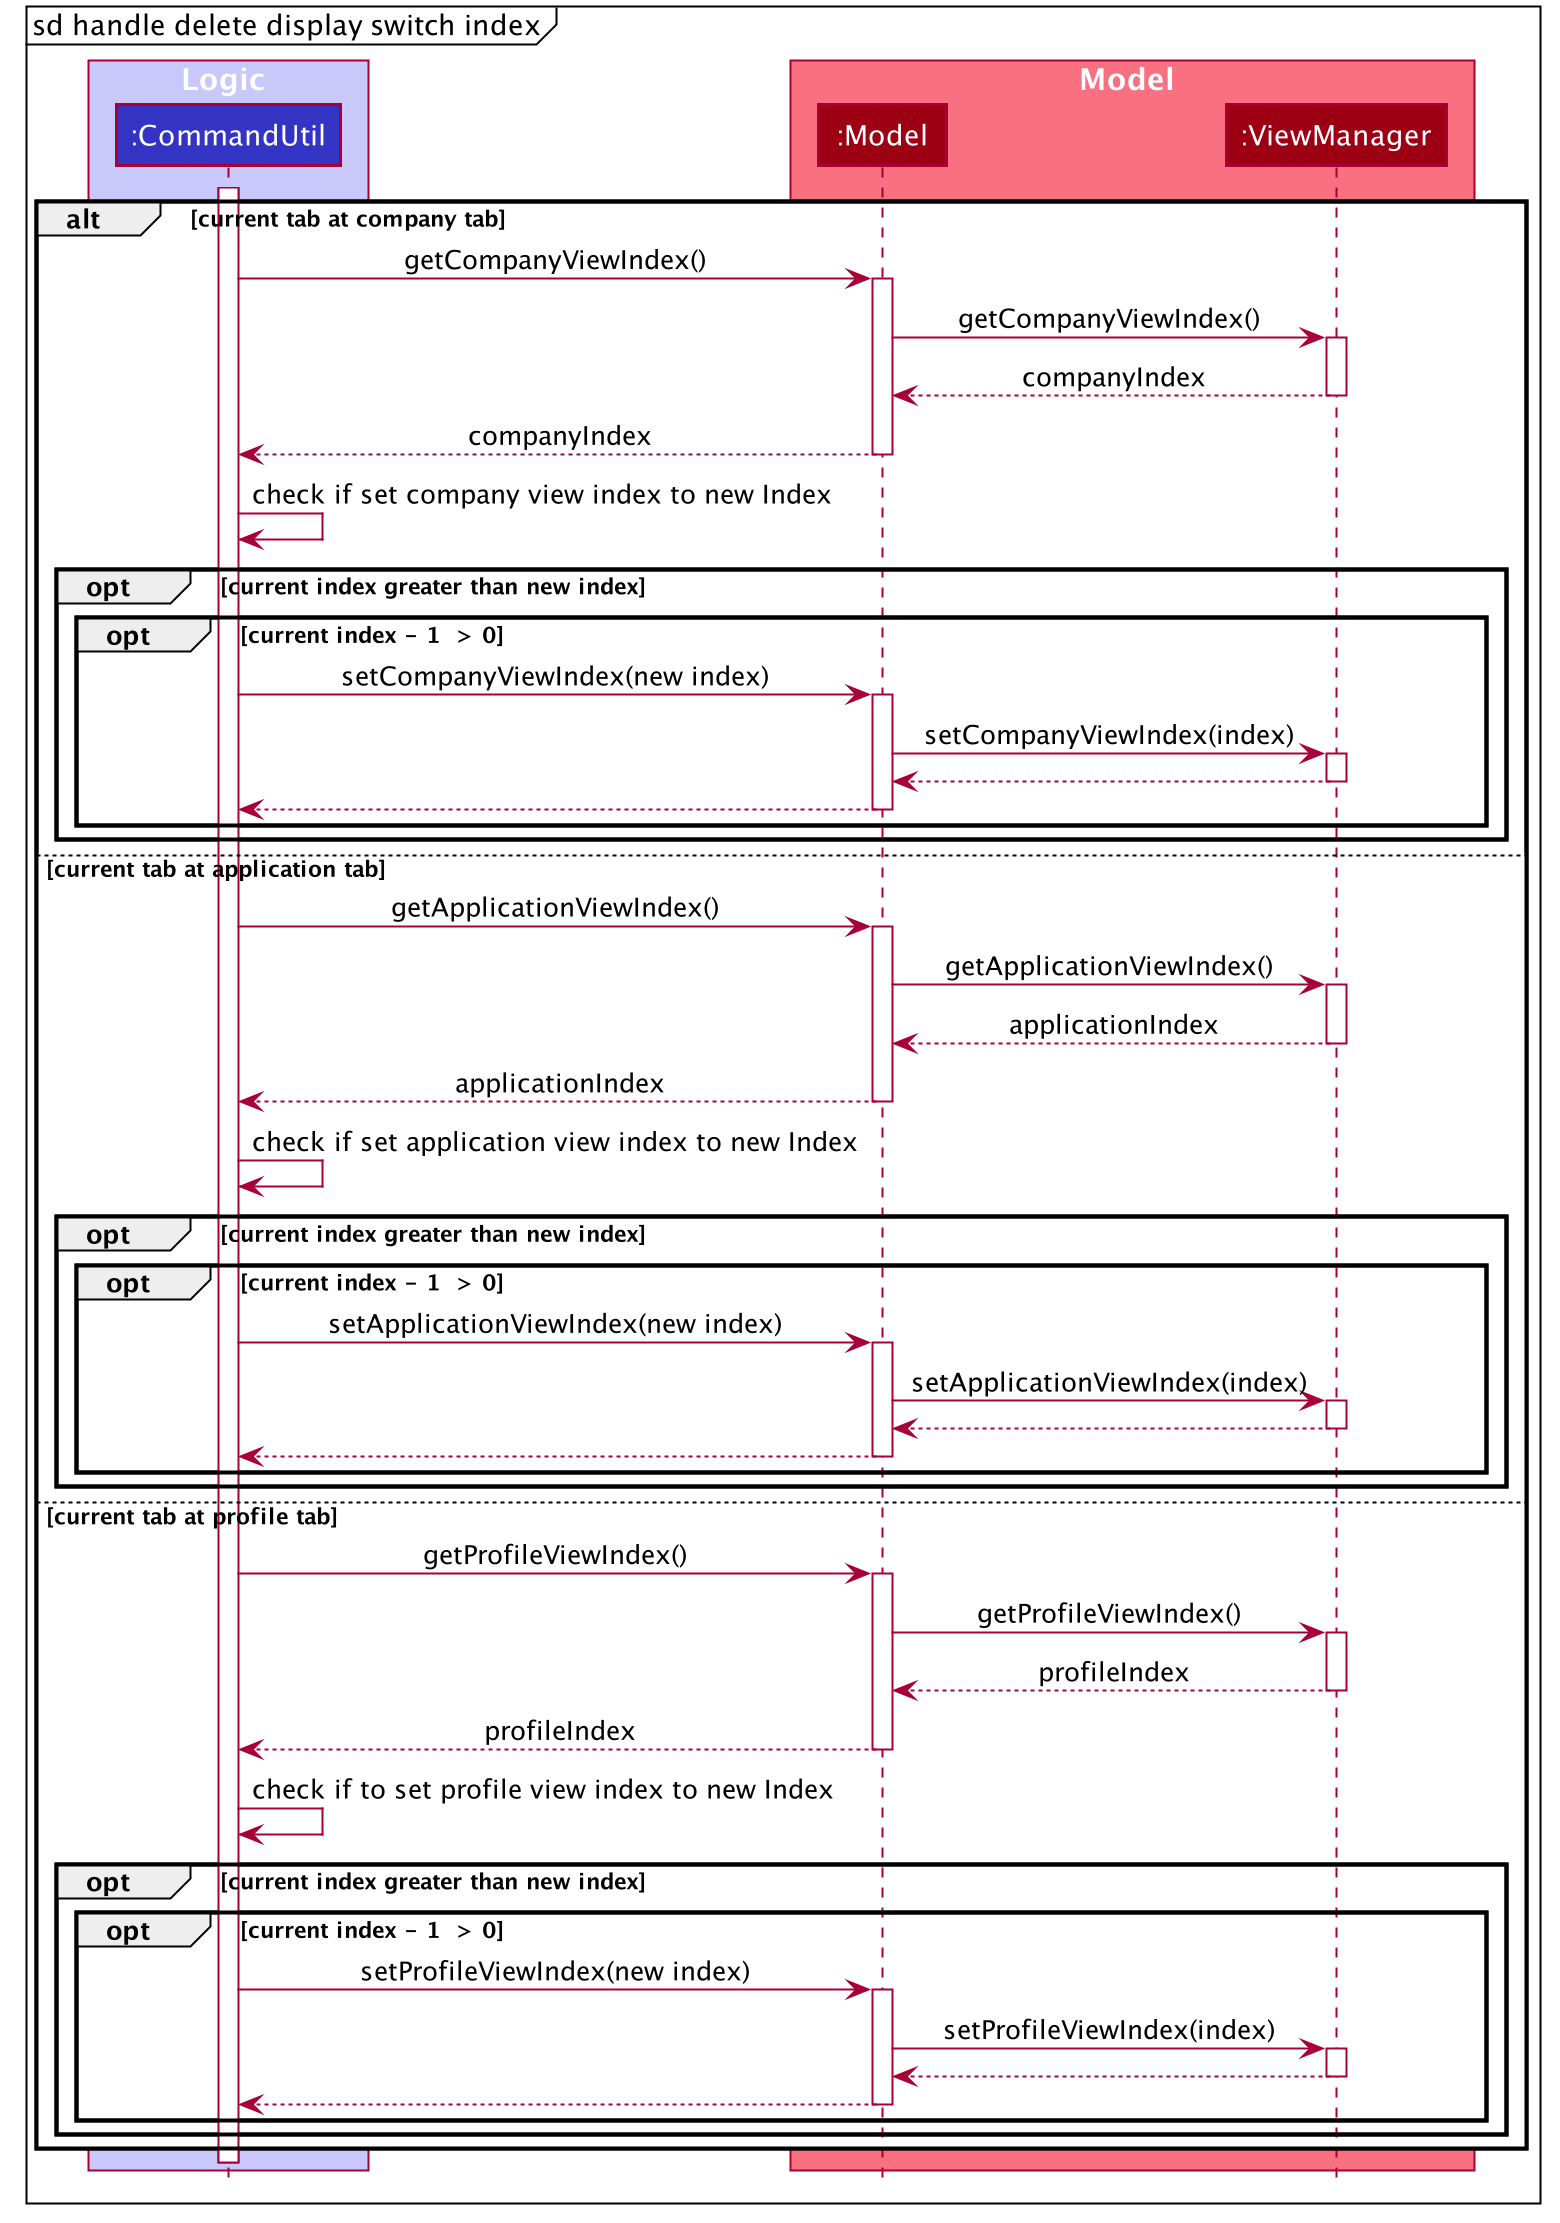

The diagram above was rendered by PlantUML. Its source (embedded in the PNG):
@startuml








skinparam BackgroundColor #FFFFFFF

skinparam Shadowing false

skinparam classAttributeIconSize 0

skinparam Class {
    FontColor #FFFFFF
    BorderThickness 1
    BorderColor #FFFFFF
    StereotypeFontColor #FFFFFF
    FontName Arial
}

skinparam Actor {
    BorderColor #000000
    Color #000000
    FontName Arial
}

skinparam Sequence {
    MessageAlign center
    BoxFontSize 15
    BoxPadding 0
    BoxFontColor #FFFFFF
    FontName Arial
}

skinparam Participant {
    FontColor #FFFFFFF
    Padding 20
}

skinparam MinClassWidth 50
skinparam ParticipantPadding 10
skinparam Shadowing false
skinparam DefaultTextAlignment center
skinparam packageStyle Rectangle

hide footbox
hide circle

box Logic #C8C8FA
participant ":CommandUtil" as CommandUtil #3333C4
end box


box Model #F97181
participant ":Model" as Model #9D0012
participant ":ViewManager" as ViewManager #9D0012
end box

mainframe sd handle delete display switch index
activate CommandUtil

alt current tab at company tab
    CommandUtil -> Model : getCompanyViewIndex()
    activate Model
    Model -> ViewManager : getCompanyViewIndex()
    activate ViewManager
    ViewManager --> Model :  companyIndex
    deactivate ViewManager
    Model --> CommandUtil : companyIndex
    deactivate Model
    CommandUtil -> CommandUtil : check if set company view index to new Index
    opt current index greater than new index
        opt current index - 1  > 0
            CommandUtil -> Model : setCompanyViewIndex(new index)
            activate Model
            Model -> ViewManager : setCompanyViewIndex(index)
            activate ViewManager
            ViewManager --> Model
            deactivate ViewManager
            Model --> CommandUtil
            deactivate Model
        end
    end
else current tab at application tab
    CommandUtil -> Model : getApplicationViewIndex()
    activate Model
    Model -> ViewManager : getApplicationViewIndex()
    activate ViewManager
    ViewManager --> Model :  applicationIndex
    deactivate ViewManager
    Model --> CommandUtil : applicationIndex
    deactivate Model
    CommandUtil -> CommandUtil : check if set application view index to new Index
    opt current index greater than new index
        opt current index - 1  > 0
            CommandUtil -> Model : setApplicationViewIndex(new index)
            activate Model
            Model -> ViewManager : setApplicationViewIndex(index)
            activate ViewManager
            ViewManager --> Model
            deactivate ViewManager
            Model --> CommandUtil
            deactivate Model
        end
    end
else current tab at profile tab
    CommandUtil -> Model : getProfileViewIndex()
    activate Model
    Model -> ViewManager : getProfileViewIndex()
    activate ViewManager
    ViewManager --> Model :  profileIndex
    deactivate ViewManager
    Model --> CommandUtil : profileIndex
    deactivate Model
    CommandUtil -> CommandUtil : check if to set profile view index to new Index
    opt current index greater than new index
        opt current index - 1  > 0
            CommandUtil -> Model : setProfileViewIndex(new index)
            activate Model
            Model -> ViewManager : setProfileViewIndex(index)
            activate ViewManager
            ViewManager --> Model
            deactivate ViewManager
            Model --> CommandUtil
            deactivate Model
        end
    end
end
deactivate CommandUtil
@enduml